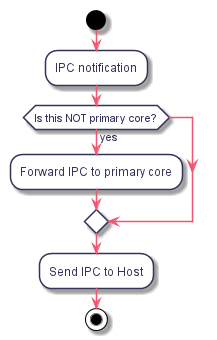

The diagram above was rendered by PlantUML. Its source (embedded in the PNG):
@startuml
hidefootbox
skinparam componentStyle uml2

skinparam defaultFontColor	#33335b

skinparam rectangle {
	color		#d6d6de
	backgroundColor	#ffffff
}

skinparam queue {
	color		#d6d6de
	backgroundColor	#ffffff
}

skinparam component {
	backgroundColor	#ffffff
	borderColor	#33335b
	arrowColor	#f05772
}

skinparam interface {
	backgroundColor	#ffffff
	borderColor	#f05772
}

skinparam class {
	backgroundColor	#ffffff
	borderColor	#33335b
	arrowColor	#f05772
}
skinparam stereotypeCBackgroundColor	#6fccdd

skinparam sequence {
	arrowColor		#4a4a86
	lifeLineBorderColor	#f05772
	groupBorderColor	#a1a1ca
	boxBorderColor		#a1a1ca
	dividerBorderColor	#d6d6de
	dividerBorderThickness	1
}
skinparam participant {
	borderColor		#33335b
	backgroundColor		#ffffff
}
skinparam actor {
	borderColor		#33335b
	backgroundColor		#ffffff
}

skinparam state {
	borderColor		#33335b
	backgroundColor		#ffffff
}

skinparam node {
	backgroundColor		#ffffff
}

skinparam note {
	backgroundColor 	#f6ed80
	borderColor		#d6d6de
}

skinparam activity {
	borderColor		#33335b
	backgroundColor		#ffffff
}

skinparam activityDiamond {
	borderColor		#33335b
	backgroundColor		#ffffff
}

skinparam arrowColor	#f05772
skinparam maxMessageSize 400
skinparam BoxPadding 4

scale max 1024 width

start
:IPC notification;

if (Is this NOT primary core?) then (yes)
  :Forward IPC to primary core;
endif

:Send IPC to Host;
stop

@enduml